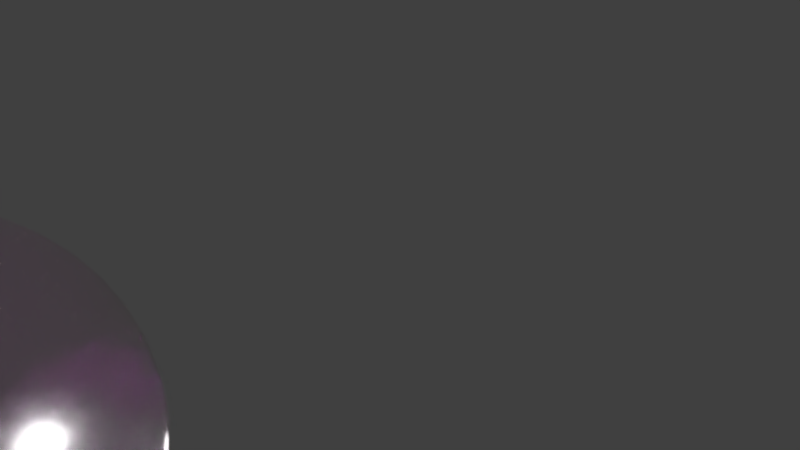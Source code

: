 # Source: neweye.blend  (saved by Blender 2.79.0; exported with 4.5.12 LTS)
import bpy
from mathutils import Matrix  # noqa: F401  (used for matrix-valued properties, if any)

bpy.ops.wm.read_factory_settings(use_empty=True)
scene = bpy.context.scene
scene.name = 'Scene'

# ---- collections
col_collection_1 = bpy.data.collections.new('Collection 1'); scene.collection.children.link(col_collection_1)
col_collection_1.hide_render = True
col_collection_1.hide_viewport = True
col_collection_2 = bpy.data.collections.new('Collection 2'); scene.collection.children.link(col_collection_2)

# ---- images (referenced by path relative to the original .blend; pixels are not part of the script)
import os
ASSET_DIR = os.environ.get("B2B_ASSET_DIR", "")  # directory of the original .blend (textures are referenced by path, not embedded)
HERE = os.path.dirname(os.path.abspath(__file__))  # packed textures are extracted next to this script under _unpacked/

def load_image(name, relpath, width, height, colorspace="sRGB"):
    """Load a texture the original file referenced (path relative to the .blend, or extracted next to this script)."""
    p = next((c for c in (os.path.join(HERE, relpath), os.path.join(ASSET_DIR, relpath)) if relpath and os.path.exists(c)), "")
    if p:
        img = bpy.data.images.load(p, check_existing=True)
        img.name = name
    else:  # same state as the original file: an image datablock whose file is absent (Cycles renders it pink)
        img = bpy.data.images.new(name, width, height)
        img.source = "FILE"
        img.filepath = "//" + (relpath or name)
    img.colorspace_settings.name = colorspace
    return img
img_iris_color_png = load_image('Iris color.png', 'BlenderProcess/Reference Image/Eyes/Iris color.png', 1024, 1024, 'sRGB')
img_iris_bump_png = load_image('Iris bump.png', 'BlenderProcess/Reference Image/Eyes/Iris bump.png', 1024, 1024, 'sRGB')
img_translucent_mask_png = load_image('Translucent mask.png', 'BlenderProcess/Reference Image/Eyes/Translucent mask.png', 1024, 1024, 'sRGB')
img_sclera_color_png = load_image('Sclera color.png', 'BlenderProcess/Reference Image/Eyes/Sclera color.png', 1024, 1024, 'sRGB')
img_sclera_mask_png = load_image('Sclera mask.png', 'BlenderProcess/Reference Image/Eyes/Sclera mask.png', 1024, 1024, 'sRGB')
img_sclera_bump_png = load_image('Sclera bump.png', 'BlenderProcess/Reference Image/Eyes/Sclera bump.png', 1024, 1024, 'sRGB')

# ---- materials (node trees are filled in below, after node groups)
mat_material_004 = bpy.data.materials.new('Material.004')
mat_material_004.alpha_threshold = 0.0
mat_material_004.roughness = 0.5
mat_material_003 = bpy.data.materials.new('Material.003')
mat_material_003.alpha_threshold = 0.0
mat_material_003.roughness = 0.5

# ---- material node trees
mat_material_004.use_nodes = True; mat_material_004.node_tree.nodes.clear()
_N = mat_material_004.node_tree.nodes; _L = mat_material_004.node_tree.links
n0 = _N.new('ShaderNodeOutputMaterial'); n0.name = 'Material Output'; n0.location = (493, 300)
n1 = _N.new('ShaderNodeTexImage'); n1.name = 'Image Texture'; n1.location = (-165, 261)
n1.width = 140
n1.image = img_iris_color_png
n2 = _N.new('ShaderNodeTexImage'); n2.name = 'Image Texture.001'; n2.location = (-154, -37)
n2.width = 140
n2.image = img_iris_bump_png
n3 = _N.new('ShaderNodeMath'); n3.name = 'Math'; n3.location = (71, -53)
n3.operation = 'MULTIPLY'
n4 = _N.new('ShaderNodeBsdfDiffuse'); n4.name = 'Diffuse BSDF'; n4.location = (285, 255)
n5 = _N.new('ShaderNodeHueSaturation'); n5.name = 'Hue Saturation Value'; n5.location = (55, 232)
n5.inputs[0].default_value = 1.0
n5.inputs[1].default_value = 0.7
n5.inputs[2].default_value = 2.0
n6 = _N.new('ShaderNodeDisplacement'); n6.name = 'Displacement'; n6.location = (0, 0)
n6.inputs[1].default_value = 0.0
n6.inputs[2].default_value = 0.1
_L.new(n4.outputs[0], n0.inputs[0])
_L.new(n1.outputs[0], n5.inputs[4])
_L.new(n2.outputs[0], n3.inputs[0])
_L.new(n5.outputs[0], n4.inputs[0])
_L.new(n3.outputs[0], n6.inputs[0])
_L.new(n6.outputs[0], n0.inputs[2])
n0.is_active_output = True
mat_material_003.use_nodes = True; mat_material_003.node_tree.nodes.clear()
_N = mat_material_003.node_tree.nodes; _L = mat_material_003.node_tree.links
n0 = _N.new('ShaderNodeBsdfDiffuse'); n0.name = 'Diffuse BSDF'; n0.location = (10, 300)
n1 = _N.new('ShaderNodeMixShader'); n1.name = 'Mix Shader.002'; n1.location = (297, -79)
n2 = _N.new('ShaderNodeMixShader'); n2.name = 'Mix Shader.001'; n2.location = (91, -81)
n3 = _N.new('ShaderNodeTexImage'); n3.name = 'Image Texture.001'; n3.location = (-522, -19)
n3.width = 140
n3.image = img_translucent_mask_png
n4 = _N.new('ShaderNodeTexImage'); n4.name = 'Image Texture.003'; n4.location = (-508, -526)
n4.width = 140
n4.image = img_sclera_color_png
n5 = _N.new('ShaderNodeBsdfTranslucent'); n5.name = 'Translucent BSDF'; n5.location = (-278, -450)
n6 = _N.new('ShaderNodeBsdfTranslucent'); n6.name = 'Translucent BSDF.001'; n6.location = (-285, -587)
n6.inputs[0].default_value = (0.8, 0.4011, 0.05276, 1.0)
n7 = _N.new('ShaderNodeTexImage'); n7.name = 'Image Texture.002'; n7.location = (-589, -227)
n7.width = 140
n7.image = img_sclera_mask_png
n8 = _N.new('ShaderNodeMixShader'); n8.name = 'Mix Shader'; n8.location = (-85, -83)
n9 = _N.new('ShaderNodeBsdfAnisotropic'); n9.name = 'Glossy BSDF.001'; n9.location = (-294, -242)
n9.distribution = 'GGX'
n9.inputs[1].default_value = 0.2646
n10 = _N.new('ShaderNodeBsdfDiffuse'); n10.name = 'Diffuse BSDF.001'; n10.location = (-289, -714)
n10.inputs[1].default_value = 0.1833
n11 = _N.new('ShaderNodeBsdfGlass'); n11.name = 'Glass BSDF'; n11.location = (-74, 519)
n11.distribution = 'BECKMANN'
n11.inputs[2].default_value = 1.45
n12 = _N.new('ShaderNodeBsdfGlass'); n12.name = 'Glass BSDF.001'; n12.location = (-329, 122)
n12.distribution = 'BECKMANN'
n12.inputs[2].default_value = 1.376
n13 = _N.new('ShaderNodeTexImage'); n13.name = 'Image Texture'; n13.location = (-429, 434)
n13.width = 140
n13.image = img_sclera_color_png
n14 = _N.new('ShaderNodeTexImage'); n14.name = 'Image Texture.004'; n14.location = (-514, -768)
n14.width = 140
n14.image = img_sclera_bump_png
n15 = _N.new('ShaderNodeOutputMaterial'); n15.name = 'Material Output'; n15.location = (784, 248)
n16 = _N.new('ShaderNodeMixShader'); n16.name = 'Mix Shader.003'; n16.location = (477, -79)
n17 = _N.new('ShaderNodeMath'); n17.name = 'Math'; n17.location = (-325, -929)
n17.operation = 'MULTIPLY'
n17.inputs[1].default_value = -0.3
n18 = _N.new('ShaderNodeDisplacement'); n18.name = 'Displacement'; n18.location = (0, 0)
n18.inputs[1].default_value = 0.0
n18.inputs[2].default_value = 0.1
_L.new(n13.outputs[0], n0.inputs[0])
_L.new(n8.outputs[0], n2.inputs[1])
_L.new(n2.outputs[0], n1.inputs[2])
_L.new(n3.outputs[0], n2.inputs[0])
_L.new(n7.outputs[0], n8.inputs[0])
_L.new(n7.outputs[0], n16.inputs[0])
_L.new(n4.outputs[0], n10.inputs[0])
_L.new(n14.outputs[0], n17.inputs[0])
_L.new(n1.outputs[0], n16.inputs[2])
_L.new(n9.outputs[0], n1.inputs[1])
_L.new(n5.outputs[0], n8.inputs[1])
_L.new(n6.outputs[0], n8.inputs[2])
_L.new(n10.outputs[0], n2.inputs[2])
_L.new(n12.outputs[0], n16.inputs[1])
_L.new(n16.outputs[0], n15.inputs[0])
_L.new(n17.outputs[0], n18.inputs[0])
_L.new(n18.outputs[0], n15.inputs[2])
n15.is_active_output = True

# ---- world
world_world = bpy.data.worlds.new('World'); scene.world = world_world
world_world.color = (0.05088, 0.05088, 0.05088)
world_world.use_sun_shadow = False
world_world.sun_shadow_jitter_overblur = 0.0
world_world.cycles.sampling_method = 'MANUAL'

# ---- cameras
cam_camera = bpy.data.cameras.new('Camera')
cam_camera.clip_end = 100.0
cam_camera.lens = 35.0
cam_camera.sensor_width = 32.0
cam_camera.sensor_height = 18.0
cam_camera.ortho_scale = 7.314
cam_camera.dof.focus_distance = 0.0

# ---- lights
light_sun = bpy.data.lights.new('Sun', 'SUN')
light_sun.transmission_factor = 0.0
light_sun.angle = 0.1993
light_sun.energy = 1.0
light_sun.shadow_buffer_clip_start = 0.5
light_sun.shadow_soft_size = 0.1
light_sun.shadow_cascade_max_distance = 1000.0

# ---- meshes
me_sphere_006 = bpy.data.meshes.new('Sphere.006')
me_sphere_006.from_pydata([(-4.759e-09, 0.3827, 0.8609), (0.08047, 0.1394, 0.7206), (0.1913, 0.3314, 0.8609), (0.2399, 0.4155, 0.9139), (0.1394, 0.08047, 0.7206), (0.3314, 0.1913, 0.8609), (0.4155, 0.2399, 0.9139), (0.1609, -3.349e-07, 0.7206), (0.3827, -2.97e-07, 0.8609), (0.4798, -2.985e-07, 0.9139), (0.1394, -0.08047, 0.7206), (0.3314, -0.1913, 0.8609), (0.4155, -0.2399, 0.9139), (0.08047, -0.1394, 0.7206), (0.1913, -0.3314, 0.8609), (0.2399, -0.4155, 0.9139), (-2.372e-08, -0.1609, 0.7206), (9.151e-09, -0.3827, 0.8609), (1.863e-08, -0.4798, 0.9139), (-0.08047, -0.1394, 0.7206), (-0.1913, -0.3314, 0.8609), (-0.2399, -0.4155, 0.9139), (-2.569e-07, -4.624e-07, 0.7204), (-0.1394, -0.08047, 0.7206), (-0.3314, -0.1913, 0.8609), (-0.4155, -0.2399, 0.9139), (-0.1609, -3.288e-07, 0.7206), (-0.3827, -3.268e-07, 0.8609), (-0.4798, -2.985e-07, 0.9139), (-0.1394, 0.08047, 0.7206), (-0.3314, 0.1913, 0.8609), (-0.4155, 0.2399, 0.9139), (-0.08047, 0.1394, 0.7206), (-0.1913, 0.3314, 0.8609), (-0.2399, 0.4155, 0.9139), (-2.372e-08, 0.1609, 0.7206), (4.436e-08, 0.4798, 0.9139), (0.2305, 0.3992, 0.8367), (0.3992, 0.2305, 0.8367), (0.4609, -2.974e-07, 0.8367), (0.3992, -0.2305, 0.8367), (0.2305, -0.3992, 0.8367), (1.104e-08, -0.4609, 0.8367), (-0.2305, -0.3992, 0.8367), (-0.3992, -0.2305, 0.8367), (-0.4609, -3.105e-07, 0.8367), (-0.3992, 0.2305, 0.8367), (-0.2305, 0.3992, 0.8367), (2.071e-08, 0.4609, 0.8367), (0.1407, 0.08125, 0.8139), (0.08125, 0.1407, 0.8139), (0.1625, -3.112e-07, 0.8139), (0.1407, -0.08125, 0.8139), (0.08125, -0.1407, 0.8139), (-4.819e-09, -0.1625, 0.8139), (-0.08125, -0.1407, 0.8139), (-0.1407, -0.08125, 0.8139), (-0.1625, -3.175e-07, 0.8139), (-0.1407, 0.08125, 0.8139), (-0.08125, 0.1407, 0.8139), (-8.731e-09, 0.1625, 0.8139), (7.005e-09, 0.3827, 1.017), (1.551e-09, 0.7071, 0.7277), (1.344e-10, 0.8315, 0.5574), (1.11e-16, 0.9239, 0.3827), (1.11e-16, 0.9808, 0.1951), (1.11e-16, 1.0, 7.55e-08), (1.11e-16, 0.9808, -0.1951), (1.11e-16, 0.8315, -0.5556), (1.11e-16, 0.7071, -0.7071), (1.11e-16, 0.5556, -0.8315), (1.11e-16, 0.3827, -0.9239), (0.09755, 0.169, 1.106), (0.1913, 0.3314, 1.017), (0.2778, 0.4811, 0.8855), (0.3536, 0.6124, 0.7277), (0.4157, 0.7201, 0.5574), (0.4619, 0.8001, 0.3827), (0.4904, 0.8494, 0.1951), (0.5, 0.866, 7.55e-08), (0.4904, 0.8494, -0.1951), (0.4619, 0.8001, -0.3827), (0.4157, 0.7201, -0.5556), (0.3536, 0.6124, -0.7071), (0.2778, 0.4811, -0.8315), (0.1913, 0.3314, -0.9239), (0.09755, 0.169, -0.9808), (0.169, 0.09754, 1.106), (0.3314, 0.1913, 1.017), (0.4811, 0.2778, 0.8855), (0.6124, 0.3536, 0.7277), (0.7201, 0.4157, 0.5574), (0.8001, 0.4619, 0.3827), (0.8494, 0.4904, 0.1951), (0.866, 0.5, 7.55e-08), (0.8494, 0.4904, -0.1951), (0.8001, 0.4619, -0.3827), (0.7201, 0.4157, -0.5556), (0.6124, 0.3536, -0.7071), (0.4811, 0.2778, -0.8315), (0.3314, 0.1913, -0.9239), (0.169, 0.09754, -0.9808), (0.1951, -3.342e-07, 1.106), (0.3827, -2.97e-07, 1.017), (0.5556, -2.97e-07, 0.8855), (0.7071, -3.417e-07, 0.7277), (0.8315, -3.715e-07, 0.5574), (0.9239, -3.119e-07, 0.3827), (0.9808, -3.715e-07, 0.1951), (1.0, -3.417e-07, 7.55e-08), (0.9808, -3.417e-07, -0.1951), (0.9239, -3.715e-07, -0.3827), (0.8315, -3.715e-07, -0.5556), (0.7071, -3.417e-07, -0.7071), (0.5556, -2.97e-07, -0.8315), (0.3827, -3.268e-07, -0.9239), (0.1951, -3.268e-07, -0.9808), (0.169, -0.09755, 1.106), (0.3314, -0.1913, 1.017), (0.4811, -0.2778, 0.8855), (0.6124, -0.3536, 0.7277), (0.7201, -0.4157, 0.5574), (0.8001, -0.4619, 0.3827), (0.8494, -0.4904, 0.1951), (0.866, -0.5, 7.55e-08), (0.8494, -0.4904, -0.1951), (0.8001, -0.4619, -0.3827), (0.7201, -0.4157, -0.5556), (0.6124, -0.3536, -0.7071), (0.4811, -0.2778, -0.8315), (0.3314, -0.1913, -0.9239), (0.169, -0.09755, -0.9808), (0.09755, -0.169, 1.106), (0.1913, -0.3314, 1.017), (0.2778, -0.4811, 0.8855), (0.3536, -0.6124, 0.7277), (0.4157, -0.7201, 0.5574), (0.4619, -0.8001, 0.3827), (0.4904, -0.8494, 0.1951), (0.5, -0.866, 7.55e-08), (0.4904, -0.8494, -0.1951), (0.4619, -0.8001, -0.3827), (0.4157, -0.7201, -0.5556), (0.3536, -0.6124, -0.7071), (0.2778, -0.4811, -0.8315), (0.1913, -0.3314, -0.9239), (0.09755, -0.169, -0.9808), (8.467e-09, -0.1951, 1.106), (2.091e-08, -0.3827, 1.017), (1.799e-08, -0.5556, 0.8855), (-4.414e-08, -0.7071, 0.7277), (-7.536e-08, -0.8315, 0.5574), (-1.589e-08, -0.9239, 0.3827), (-7.55e-08, -0.9808, 0.1951), (-7.55e-08, -1.0, 7.55e-08), (-1.589e-08, -0.9808, -0.1951), (-1.589e-08, -0.9239, -0.3827), (-7.55e-08, -0.8315, -0.5556), (-4.57e-08, -0.7071, -0.7071), (-1.589e-08, -0.5556, -0.8315), (-1.589e-08, -0.3827, -0.9239), (-9.921e-10, -0.1951, -0.9808), (-0.09755, -0.169, 1.106), (-0.1913, -0.3314, 1.017), (-0.2778, -0.4811, 0.8855), (-0.3536, -0.6124, 0.7277), (-0.4157, -0.7201, 0.5574), (-0.4619, -0.8001, 0.3827), (-0.4904, -0.8494, 0.1951), (-0.5, -0.866, 7.55e-08), (-0.4904, -0.8494, -0.1951), (-0.4619, -0.8001, -0.3827), (-0.4157, -0.7201, -0.5556), (-0.3536, -0.6124, -0.7071), (-0.2778, -0.4811, -0.8315), (-0.1913, -0.3314, -0.9239), (-0.09755, -0.169, -0.9808), (-2.717e-07, -4.888e-07, 1.139), (-0.169, -0.09755, 1.106), (-0.3314, -0.1913, 1.017), (-0.4811, -0.2778, 0.8855), (-0.6124, -0.3536, 0.7277), (-0.7201, -0.4157, 0.5574), (-0.8001, -0.4619, 0.3827), (-0.8494, -0.4904, 0.1951), (-0.866, -0.5, 7.55e-08), (-0.8494, -0.4904, -0.1951), (-0.8001, -0.4619, -0.3827), (-0.7201, -0.4157, -0.5556), (-0.6124, -0.3536, -0.7071), (-0.4811, -0.2778, -0.8315), (-0.3314, -0.1913, -0.9239), (-0.169, -0.09755, -0.9808), (1.11e-16, -3.258e-07, -1.0), (-0.1951, -3.268e-07, 1.106), (-0.3827, -3.268e-07, 1.017), (-0.5556, -2.97e-07, 0.8855), (-0.7071, -2.821e-07, 0.7277), (-0.8315, -2.225e-07, 0.5574), (-0.9239, -3.119e-07, 0.3827), (-0.9808, -2.523e-07, 0.1951), (-1.0, -2.821e-07, 7.55e-08), (-0.9808, -2.821e-07, -0.1951), (-0.9239, -3.119e-07, -0.3827), (-0.8315, -2.225e-07, -0.5556), (-0.7071, -2.821e-07, -0.7071), (-0.5556, -2.821e-07, -0.8315), (-0.3827, -3.119e-07, -0.9239), (-0.1951, -3.268e-07, -0.9808), (-0.169, 0.09754, 1.106), (-0.3314, 0.1913, 1.017), (-0.4811, 0.2778, 0.8855), (-0.6124, 0.3536, 0.7277), (-0.7201, 0.4157, 0.5574), (-0.8001, 0.4619, 0.3827), (-0.8494, 0.4904, 0.1951), (-0.866, 0.5, 7.55e-08), (-0.8494, 0.4904, -0.1951), (-0.8001, 0.4619, -0.3827), (-0.7201, 0.4157, -0.5556), (-0.6124, 0.3536, -0.7071), (-0.4811, 0.2778, -0.8315), (-0.3314, 0.1913, -0.9239), (-0.169, 0.09754, -0.9808), (-0.09755, 0.169, 1.106), (-0.1913, 0.3314, 1.017), (-0.2778, 0.4811, 0.8855), (-0.3536, 0.6124, 0.7277), (-0.4157, 0.7201, 0.5574), (-0.4619, 0.8001, 0.3827), (-0.4904, 0.8494, 0.1951), (-0.5, 0.866, 7.55e-08), (-0.4904, 0.8494, -0.1951), (-0.4619, 0.8001, -0.3827), (-0.4157, 0.7201, -0.5556), (-0.3536, 0.6124, -0.7071), (-0.2778, 0.4811, -0.8315), (-0.1913, 0.3314, -0.9239), (-0.09755, 0.169, -0.9808), (8.467e-09, 0.1951, 1.106), (4.779e-08, 0.5556, 0.8855), (-1.589e-08, 0.9239, -0.3827), (-9.921e-10, 0.1951, -0.9808), (0.2305, 0.3992, 0.9449), (0.3992, 0.2305, 0.9449), (0.4609, -2.974e-07, 0.9449), (0.3992, -0.2305, 0.9449), (0.2305, -0.3992, 0.9449), (1.92e-08, -0.4609, 0.9449), (-0.2305, -0.3992, 0.9449), (-0.3992, -0.2305, 0.9449), (-0.4609, -3.105e-07, 0.9449), (-0.3992, 0.2305, 0.9449), (-0.2305, 0.3992, 0.9449), (2.887e-08, 0.4609, 0.9449)], [], [(50, 1, 4, 49), (22, 13, 10, 7), (48, 0, 2, 37), (49, 4, 7, 51), (22, 7, 4, 1), (60, 35, 1, 50), (37, 2, 5, 38), (38, 5, 8, 39), (22, 19, 16, 13), (51, 7, 10, 52), (39, 8, 11, 40), (52, 10, 13, 53), (40, 11, 14, 41), (22, 32, 29, 26), (53, 13, 16, 54), (41, 14, 17, 42), (54, 16, 19, 55), (42, 17, 20, 43), (55, 19, 23, 56), (43, 20, 24, 44), (32, 22, 1, 35), (56, 23, 26, 57), (44, 24, 27, 45), (57, 26, 29, 58), (45, 27, 30, 46), (58, 29, 32, 59), (46, 30, 33, 47), (47, 33, 0, 48), (59, 32, 35, 60), (34, 47, 48, 36), (31, 46, 47, 34), (28, 45, 46, 31), (25, 44, 45, 28), (21, 43, 44, 25), (18, 42, 43, 21), (15, 41, 42, 18), (12, 40, 41, 15), (9, 39, 40, 12), (6, 38, 39, 9), (3, 37, 38, 6), (36, 48, 37, 3), (22, 26, 23, 19), (33, 59, 60, 0), (30, 58, 59, 33), (27, 57, 58, 30), (24, 56, 57, 27), (20, 55, 56, 24), (17, 54, 55, 20), (14, 53, 54, 17), (11, 52, 53, 14), (8, 51, 52, 11), (0, 60, 50, 2), (5, 49, 51, 8), (2, 50, 49, 5), (66, 65, 78, 79), (177, 102, 87, 72), (193, 242, 86), (67, 66, 79, 80), (61, 239, 72, 73), (241, 67, 80, 81), (254, 61, 73, 243), (68, 241, 81, 82), (62, 240, 74, 75), (69, 68, 82, 83), (63, 62, 75, 76), (70, 69, 83, 84), (64, 63, 76, 77), (71, 70, 84, 85), (65, 64, 77, 78), (242, 71, 85, 86), (78, 77, 92, 93), (86, 85, 100, 101), (79, 78, 93, 94), (177, 132, 117, 102), (193, 86, 101), (80, 79, 94, 95), (73, 72, 87, 88), (81, 80, 95, 96), (243, 73, 88, 244), (82, 81, 96, 97), (75, 74, 89, 90), (83, 82, 97, 98), (76, 75, 90, 91), (84, 83, 98, 99), (77, 76, 91, 92), (85, 84, 99, 100), (97, 96, 111, 112), (90, 89, 104, 105), (98, 97, 112, 113), (91, 90, 105, 106), (99, 98, 113, 114), (92, 91, 106, 107), (100, 99, 114, 115), (93, 92, 107, 108), (101, 100, 115, 116), (94, 93, 108, 109), (193, 101, 116), (95, 94, 109, 110), (88, 87, 102, 103), (96, 95, 110, 111), (244, 88, 103, 245), (116, 115, 130, 131), (109, 108, 123, 124), (177, 162, 147, 132), (193, 116, 131), (110, 109, 124, 125), (103, 102, 117, 118), (111, 110, 125, 126), (245, 103, 118, 246), (112, 111, 126, 127), (105, 104, 119, 120), (113, 112, 127, 128), (106, 105, 120, 121), (114, 113, 128, 129), (107, 106, 121, 122), (115, 114, 129, 130), (108, 107, 122, 123), (120, 119, 134, 135), (128, 127, 142, 143), (121, 120, 135, 136), (129, 128, 143, 144), (122, 121, 136, 137), (130, 129, 144, 145), (123, 122, 137, 138), (131, 130, 145, 146), (124, 123, 138, 139), (193, 131, 146), (125, 124, 139, 140), (118, 117, 132, 133), (126, 125, 140, 141), (246, 118, 133, 247), (127, 126, 141, 142), (139, 138, 153, 154), (177, 224, 209, 194), (193, 146, 161), (140, 139, 154, 155), (133, 132, 147, 148), (141, 140, 155, 156), (247, 133, 148, 248), (142, 141, 156, 157), (135, 134, 149, 150), (143, 142, 157, 158), (136, 135, 150, 151), (144, 143, 158, 159), (137, 136, 151, 152), (145, 144, 159, 160), (138, 137, 152, 153), (146, 145, 160, 161), (158, 157, 172, 173), (151, 150, 165, 166), (159, 158, 173, 174), (152, 151, 166, 167), (160, 159, 174, 175), (153, 152, 167, 168), (161, 160, 175, 176), (154, 153, 168, 169), (193, 161, 176), (155, 154, 169, 170), (148, 147, 162, 163), (156, 155, 170, 171), (248, 148, 163, 249), (157, 156, 171, 172), (150, 149, 164, 165), (193, 176, 192), (170, 169, 185, 186), (163, 162, 178, 179), (171, 170, 186, 187), (249, 163, 179, 250), (172, 171, 187, 188), (165, 164, 180, 181), (173, 172, 188, 189), (166, 165, 181, 182), (174, 173, 189, 190), (167, 166, 182, 183), (175, 174, 190, 191), (168, 167, 183, 184), (176, 175, 191, 192), (169, 168, 184, 185), (224, 177, 72, 239), (190, 189, 205, 206), (183, 182, 198, 199), (191, 190, 206, 207), (184, 183, 199, 200), (192, 191, 207, 208), (185, 184, 200, 201), (193, 192, 208), (186, 185, 201, 202), (179, 178, 194, 195), (187, 186, 202, 203), (250, 179, 195, 251), (188, 187, 203, 204), (181, 180, 196, 197), (189, 188, 204, 205), (182, 181, 197, 198), (195, 194, 209, 210), (203, 202, 217, 218), (251, 195, 210, 252), (204, 203, 218, 219), (197, 196, 211, 212), (205, 204, 219, 220), (198, 197, 212, 213), (206, 205, 220, 221), (199, 198, 213, 214), (207, 206, 221, 222), (200, 199, 214, 215), (208, 207, 222, 223), (201, 200, 215, 216), (193, 208, 223), (202, 201, 216, 217), (214, 213, 228, 229), (222, 221, 236, 237), (215, 214, 229, 230), (223, 222, 237, 238), (216, 215, 230, 231), (193, 223, 238), (217, 216, 231, 232), (210, 209, 224, 225), (218, 217, 232, 233), (252, 210, 225, 253), (219, 218, 233, 234), (212, 211, 226, 227), (220, 219, 234, 235), (213, 212, 227, 228), (221, 220, 235, 236), (233, 232, 67, 241), (253, 225, 61, 254), (234, 233, 241, 68), (227, 226, 240, 62), (235, 234, 68, 69), (228, 227, 62, 63), (236, 235, 69, 70), (229, 228, 63, 64), (237, 236, 70, 71), (230, 229, 64, 65), (238, 237, 71, 242), (231, 230, 65, 66), (193, 238, 242), (232, 231, 66, 67), (225, 224, 239, 61), (226, 253, 254, 240), (211, 252, 253, 226), (196, 251, 252, 211), (180, 250, 251, 196), (164, 249, 250, 180), (149, 248, 249, 164), (134, 247, 248, 149), (119, 246, 247, 134), (104, 245, 246, 119), (89, 244, 245, 104), (74, 243, 244, 89), (240, 254, 243, 74), (177, 194, 178, 162)])
me_sphere_006.polygons.foreach_set('use_smooth', [0, 0, 0, 0, 0, 0, 0, 0, 0, 0, 0, 0, 0, 0, 0, 0, 0, 0, 0, 0, 0, 0, 0, 0, 0, 0, 0, 0, 0, 0, 0, 0, 0, 0, 0, 0, 0, 0, 0, 0, 0, 0, 0, 0, 0, 0, 0, 0, 0, 0, 0, 0, 0, 0, 1, 1, 1, 1, 1, 1, 1, 1, 1, 1, 1, 1, 1, 1, 1, 1, 1, 1, 1, 1, 1, 1, 1, 1, 1, 1, 1, 1, 1, 1, 1, 1, 1, 1, 1, 1, 1, 1, 1, 1, 1, 1, 1, 1, 1, 1, 1, 1, 1, 1, 1, 1, 1, 1, 1, 1, 1, 1, 1, 1, 1, 1, 1, 1, 1, 1, 1, 1, 1, 1, 1, 1, 1, 1, 1, 1, 1, 1, 1, 1, 1, 1, 1, 1, 1, 1, 1, 1, 1, 1, 1, 1, 1, 1, 1, 1, 1, 1, 1, 1, 1, 1, 1, 1, 1, 1, 1, 1, 1, 1, 1, 1, 1, 1, 1, 1, 1, 1, 1, 1, 1, 1, 1, 1, 1, 1, 1, 1, 1, 1, 1, 1, 1, 1, 1, 1, 1, 1, 1, 1, 1, 1, 1, 1, 1, 1, 1, 1, 1, 1, 1, 1, 1, 1, 1, 1, 1, 1, 1, 1, 1, 1, 1, 1, 1, 1, 1, 1, 1, 1, 1, 1, 1, 1, 1, 1, 1, 1, 1, 1, 1, 1, 1, 1, 1, 1, 1, 1, 1, 1, 1, 1, 1, 1, 1, 1, 1, 1])
me_sphere_006.polygons.foreach_set('material_index', [0, 0, 0, 0, 0, 0, 0, 0, 0, 0, 0, 0, 0, 0, 0, 0, 0, 0, 0, 0, 0, 0, 0, 0, 0, 0, 0, 0, 0, 0, 0, 0, 0, 0, 0, 0, 0, 0, 0, 0, 0, 0, 0, 0, 0, 0, 0, 0, 0, 0, 0, 0, 0, 0, 1, 1, 1, 1, 1, 1, 1, 1, 1, 1, 1, 1, 1, 1, 1, 1, 1, 1, 1, 1, 1, 1, 1, 1, 1, 1, 1, 1, 1, 1, 1, 1, 1, 1, 1, 1, 1, 1, 1, 1, 1, 1, 1, 1, 1, 1, 1, 1, 1, 1, 1, 1, 1, 1, 1, 1, 1, 1, 1, 1, 1, 1, 1, 1, 1, 1, 1, 1, 1, 1, 1, 1, 1, 1, 1, 1, 1, 1, 1, 1, 1, 1, 1, 1, 1, 1, 1, 1, 1, 1, 1, 1, 1, 1, 1, 1, 1, 1, 1, 1, 1, 1, 1, 1, 1, 1, 1, 1, 1, 1, 1, 1, 1, 1, 1, 1, 1, 1, 1, 1, 1, 1, 1, 1, 1, 1, 1, 1, 1, 1, 1, 1, 1, 1, 1, 1, 1, 1, 1, 1, 1, 1, 1, 1, 1, 1, 1, 1, 1, 1, 1, 1, 1, 1, 1, 1, 1, 1, 1, 1, 1, 1, 1, 1, 1, 1, 1, 1, 1, 1, 1, 1, 1, 1, 1, 1, 1, 1, 1, 1, 1, 1, 1, 1, 1, 1, 1, 1, 1, 1, 1, 1, 1, 1, 1, 1, 1, 1])
_uv = me_sphere_006.uv_layers.new(name='UVMap')
_uv.uv.foreach_set('vector', [0.0, 0.0, 0.0, 0.0, 0.0, 0.0, 0.0, 0.0, 0.0, 0.0, 0.0, 0.0, 0.0, 0.0, 0.0, 0.0, 0.6029, 0.8847, 0.5848, 0.8165, 0.7316, 0.7316, 0.7814, 0.7816, 0.0, 0.0, 0.0, 0.0, 0.0, 0.0, 0.0, 0.0, 0.0, 0.0, 0.0, 0.0, 0.0, 0.0, 0.0, 0.0, 0.0, 0.0, 0.0, 0.0, 0.0, 0.0, 0.0, 0.0, 0.7814, 0.7816, 0.7316, 0.7316, 0.8164, 0.5847, 0.8845, 0.6031, 0.8845, 0.6031, 0.8164, 0.5847, 0.8163, 0.415, 0.8845, 0.3969, 0.0, 0.0, 0.0, 0.0, 0.0, 0.0, 0.0, 0.0, 0.0, 0.0, 0.0, 0.0, 0.0, 0.0, 0.0, 0.0, 0.8845, 0.3969, 0.8163, 0.415, 0.7314, 0.2682, 0.7814, 0.2184, 0.0, 0.0, 0.0, 0.0, 0.0, 0.0, 0.0, 0.0, 0.7814, 0.2184, 0.7314, 0.2682, 0.5845, 0.1835, 0.6029, 0.1153, 0.0, 0.0, 0.0, 0.0, 0.0, 0.0, 0.0, 0.0, 0.0, 0.0, 0.0, 0.0, 0.0, 0.0, 0.0, 0.0, 0.6029, 0.1153, 0.5845, 0.1835, 0.4149, 0.1836, 0.3968, 0.1154, 0.0, 0.0, 0.0, 0.0, 0.0, 0.0, 0.0, 0.0, 0.3968, 0.1154, 0.4149, 0.1836, 0.2681, 0.2685, 0.2183, 0.2185, 0.0, 0.0, 0.0, 0.0, 0.0, 0.0, 0.0, 0.0, 0.2183, 0.2185, 0.2681, 0.2685, 0.1834, 0.4154, 0.1153, 0.397, 0.0, 0.0, 0.0, 0.0, 0.0, 0.0, 0.0, 0.0, 0.0, 0.0, 0.0, 0.0, 0.0, 0.0, 0.0, 0.0, 0.1153, 0.397, 0.1834, 0.4154, 0.1835, 0.5849, 0.1153, 0.6031, 0.0, 0.0, 0.0, 0.0, 0.0, 0.0, 0.0, 0.0, 0.1153, 0.6031, 0.1835, 0.5849, 0.2683, 0.7317, 0.2183, 0.7815, 0.0, 0.0, 0.0, 0.0, 0.0, 0.0, 0.0, 0.0, 0.2183, 0.7815, 0.2683, 0.7317, 0.4152, 0.8165, 0.3967, 0.8847, 0.3967, 0.8847, 0.4152, 0.8165, 0.5848, 0.8165, 0.6029, 0.8847, 0.0, 0.0, 0.0, 0.0, 0.0, 0.0, 0.0, 0.0, 0.0, 0.0, 0.0, 0.0, 0.0, 0.0, 0.0, 0.0, 0.0, 0.0, 0.0, 0.0, 0.0, 0.0, 0.0, 0.0, 0.0, 0.0, 0.0, 0.0, 0.0, 0.0, 0.0, 0.0, 0.0, 0.0, 0.0, 0.0, 0.0, 0.0, 0.0, 0.0, 0.0, 0.0, 0.0, 0.0, 0.0, 0.0, 0.0, 0.0, 0.0, 0.0, 0.0, 0.0, 0.0, 0.0, 0.0, 0.0, 0.0, 0.0, 0.0, 0.0, 0.0, 0.0, 0.0, 0.0, 0.0, 0.0, 0.0, 0.0, 0.0, 0.0, 0.0, 0.0, 0.0, 0.0, 0.0, 0.0, 0.0, 0.0, 0.0, 0.0, 0.0, 0.0, 0.0, 0.0, 0.0, 0.0, 0.0, 0.0, 0.0, 0.0, 0.0, 0.0, 0.0, 0.0, 0.0, 0.0, 0.0, 0.0, 0.0, 0.0, 0.0, 0.0, 0.0, 0.0, 0.0, 0.0, 0.0, 0.0, 0.0, 0.0, 0.0, 0.0, 0.4152, 0.8165, 0.4648, 0.6325, 0.5357, 0.6323, 0.5848, 0.8165, 0.2683, 0.7317, 0.4033, 0.5973, 0.4648, 0.6325, 0.4152, 0.8165, 0.1835, 0.5849, 0.3677, 0.536, 0.4033, 0.5973, 0.2683, 0.7317, 0.1834, 0.4154, 0.3676, 0.465, 0.3677, 0.536, 0.1835, 0.5849, 0.2681, 0.2685, 0.4027, 0.4034, 0.3676, 0.465, 0.1834, 0.4154, 0.4149, 0.1836, 0.464, 0.3677, 0.4027, 0.4034, 0.2681, 0.2685, 0.5845, 0.1835, 0.5349, 0.3675, 0.464, 0.3677, 0.4149, 0.1836, 0.7314, 0.2682, 0.5964, 0.4028, 0.5349, 0.3675, 0.5845, 0.1835, 0.8163, 0.415, 0.632, 0.4641, 0.5964, 0.4028, 0.7314, 0.2682, 0.5848, 0.8165, 0.5357, 0.6323, 0.597, 0.5966, 0.7316, 0.7316, 0.8164, 0.5847, 0.6323, 0.535, 0.632, 0.4641, 0.8163, 0.415, 0.7316, 0.7316, 0.597, 0.5966, 0.6323, 0.535, 0.8164, 0.5847, 0.5044, 0.6221, 0.4579, 0.5966, 0.4578, 0.3788, 0.5044, 0.3545, 0.2544, 0.4883, 0.2592, 0.4468, 0.2689, 0.4571, 0.2748, 0.4758, 0.7495, 0.4984, 0.7259, 0.4873, 0.7319, 0.4652, 0.5501, 0.3924, 0.5046, 0.3674, 0.5702, 0.1403, 0.6034, 0.2074, 0.2977, 0.5091, 0.2752, 0.4978, 0.2748, 0.4758, 0.2971, 0.4631, 0.5884, 0.4139, 0.5501, 0.3924, 0.6034, 0.2074, 0.6311, 0.2642, 0.3103, 0.5155, 0.2977, 0.5091, 0.2971, 0.4631, 0.3096, 0.4561, 0.6213, 0.4323, 0.5884, 0.4139, 0.6311, 0.2642, 0.6551, 0.3132, 0.3533, 0.5382, 0.3241, 0.5225, 0.3233, 0.4483, 0.3525, 0.4328, 0.6506, 0.4484, 0.6213, 0.4323, 0.6551, 0.3132, 0.6764, 0.3563, 0.385, 0.5557, 0.3533, 0.5382, 0.3525, 0.4328, 0.3844, 0.4163, 0.6772, 0.4627, 0.6506, 0.4484, 0.6764, 0.3563, 0.6959, 0.3953, 0.4189, 0.5747, 0.385, 0.5557, 0.3844, 0.4163, 0.4185, 0.3988, 0.7021, 0.4755, 0.6772, 0.4627, 0.6959, 0.3953, 0.7142, 0.4312, 0.4579, 0.5966, 0.4189, 0.5747, 0.4185, 0.3988, 0.4578, 0.3788, 0.7259, 0.4873, 0.7021, 0.4755, 0.7142, 0.4312, 0.7319, 0.4652, 0.4578, 0.3788, 0.4185, 0.3988, 0.3741, 0.2469, 0.4031, 0.1903, 0.7319, 0.4652, 0.7142, 0.4312, 0.7358, 0.4049, 0.7426, 0.452, 0.5044, 0.3545, 0.4578, 0.3788, 0.4031, 0.1903, 0.4374, 0.1227, 0.2544, 0.4883, 0.2388, 0.4593, 0.2481, 0.4475, 0.2592, 0.4468, 0.7495, 0.4984, 0.7319, 0.4652, 0.7426, 0.452, 0.6034, 0.2074, 0.5702, 0.1403, 0.6839, 0.009164, 0.6958, 0.1004, 0.2971, 0.4631, 0.2748, 0.4758, 0.2689, 0.4571, 0.285, 0.4238, 0.6311, 0.2642, 0.6034, 0.2074, 0.6958, 0.1004, 0.7056, 0.1773, 0.3096, 0.4561, 0.2971, 0.4631, 0.285, 0.4238, 0.2941, 0.4053, 0.6551, 0.3132, 0.6311, 0.2642, 0.7056, 0.1773, 0.7141, 0.2436, 0.3525, 0.4328, 0.3233, 0.4483, 0.3041, 0.3848, 0.3255, 0.3422, 0.6764, 0.3563, 0.6551, 0.3132, 0.7141, 0.2436, 0.7217, 0.3023, 0.3844, 0.4163, 0.3525, 0.4328, 0.3255, 0.3422, 0.3489, 0.2961, 0.6959, 0.3953, 0.6764, 0.3563, 0.7217, 0.3023, 0.7289, 0.3555, 0.4185, 0.3988, 0.3844, 0.4163, 0.3489, 0.2961, 0.3741, 0.2469, 0.7142, 0.4312, 0.6959, 0.3953, 0.7289, 0.3555, 0.7358, 0.4049, 0.7141, 0.2436, 0.7056, 0.1773, 0.7919, 0.1765, 0.7826, 0.2424, 0.3255, 0.3422, 0.3041, 0.3848, 0.2715, 0.349, 0.2794, 0.2908, 0.7217, 0.3023, 0.7141, 0.2436, 0.7826, 0.2424, 0.7746, 0.3008, 0.3489, 0.2961, 0.3255, 0.3422, 0.2794, 0.2908, 0.2881, 0.2274, 0.7289, 0.3555, 0.7217, 0.3023, 0.7746, 0.3008, 0.7674, 0.354, 0.3741, 0.2469, 0.3489, 0.2961, 0.2881, 0.2274, 0.2976, 0.1597, 0.7358, 0.4049, 0.7289, 0.3555, 0.7674, 0.354, 0.761, 0.4037, 0.4031, 0.1903, 0.3741, 0.2469, 0.2976, 0.1597, 0.3086, 0.08173, 0.7426, 0.452, 0.7358, 0.4049, 0.761, 0.4037, 0.7551, 0.4513, 0.4374, 0.1227, 0.4031, 0.1903, 0.3086, 0.08173, 0.3214, -0.01111, 0.7495, 0.4984, 0.7426, 0.452, 0.7551, 0.4513, 0.6958, 0.1004, 0.6839, 0.009164, 0.8152, 0.009127, 0.8026, 0.1001, 0.285, 0.4238, 0.2689, 0.4571, 0.2592, 0.4468, 0.2648, 0.4018, 0.7056, 0.1773, 0.6958, 0.1004, 0.8026, 0.1001, 0.7919, 0.1765, 0.2941, 0.4053, 0.285, 0.4238, 0.2648, 0.4018, 0.268, 0.3767, 0.7551, 0.4513, 0.761, 0.4037, 0.7832, 0.4278, 0.7662, 0.4632, 0.3214, -0.01111, 0.3086, 0.08173, 0.1995, 0.08208, 0.1874, -0.01108, 0.2544, 0.4883, 0.234, 0.5008, 0.2336, 0.4788, 0.2388, 0.4593, 0.7495, 0.4984, 0.7551, 0.4513, 0.7662, 0.4632, 0.8026, 0.1001, 0.8152, 0.009127, 0.9288, 0.1403, 0.8952, 0.2065, 0.2648, 0.4018, 0.2592, 0.4468, 0.2481, 0.4475, 0.2417, 0.403, 0.7919, 0.1765, 0.8026, 0.1001, 0.8952, 0.2065, 0.8668, 0.2619, 0.268, 0.3767, 0.2648, 0.4018, 0.2417, 0.403, 0.2382, 0.3781, 0.7826, 0.2424, 0.7919, 0.1765, 0.8668, 0.2619, 0.8423, 0.3098, 0.2794, 0.2908, 0.2715, 0.349, 0.2343, 0.3506, 0.2266, 0.2923, 0.7746, 0.3008, 0.7826, 0.2424, 0.8423, 0.3098, 0.8207, 0.3523, 0.2881, 0.2274, 0.2794, 0.2908, 0.2266, 0.2923, 0.2183, 0.2286, 0.7674, 0.354, 0.7746, 0.3008, 0.8207, 0.3523, 0.8012, 0.3912, 0.2976, 0.1597, 0.2881, 0.2274, 0.2183, 0.2286, 0.2096, 0.1606, 0.761, 0.4037, 0.7674, 0.354, 0.8012, 0.3912, 0.7832, 0.4278, 0.3086, 0.08173, 0.2976, 0.1597, 0.2096, 0.1606, 0.1995, 0.08208, 0.2266, 0.2923, 0.2343, 0.3506, 0.2026, 0.3891, 0.1812, 0.3463, 0.8207, 0.3523, 0.8423, 0.3098, 0.8771, 0.4277, 0.8477, 0.4429, 0.2183, 0.2286, 0.2266, 0.2923, 0.1812, 0.3463, 0.1581, 0.2994, 0.8012, 0.3912, 0.8207, 0.3523, 0.8477, 0.4429, 0.8211, 0.4572, 0.2096, 0.1606, 0.2183, 0.2286, 0.1581, 0.2994, 0.1335, 0.2492, 0.7832, 0.4278, 0.8012, 0.3912, 0.8211, 0.4572, 0.7964, 0.4709, 0.1995, 0.08208, 0.2096, 0.1606, 0.1335, 0.2492, 0.1052, 0.1913, 0.7662, 0.4632, 0.7832, 0.4278, 0.7964, 0.4709, 0.7728, 0.4845, 0.1874, -0.01108, 0.1995, 0.08208, 0.1052, 0.1913, 0.07135, 0.1228, 0.7495, 0.4984, 0.7662, 0.4632, 0.7728, 0.4845, 0.8952, 0.2065, 0.9288, 0.1403, 0.9945, 0.3673, 0.9488, 0.3911, 0.2417, 0.403, 0.2481, 0.4475, 0.2388, 0.4593, 0.2221, 0.4271, 0.8668, 0.2619, 0.8952, 0.2065, 0.9488, 0.3911, 0.9103, 0.4107, 0.2382, 0.3781, 0.2417, 0.403, 0.2221, 0.4271, 0.2128, 0.409, 0.8423, 0.3098, 0.8668, 0.2619, 0.9103, 0.4107, 0.8771, 0.4277, 0.07135, 0.1228, 0.1052, 0.1913, 0.05084, 0.3801, 0.004371, 0.3545, 0.2544, 0.4883, 0.27, 0.5173, 0.2607, 0.5291, 0.2496, 0.5299, 0.7495, 0.4984, 0.7728, 0.4845, 0.7731, 0.5096, 0.9488, 0.3911, 0.9945, 0.3673, 0.9945, 0.6295, 0.9489, 0.6045, 0.2221, 0.4271, 0.2388, 0.4593, 0.2336, 0.4788, 0.2111, 0.4675, 0.9103, 0.4107, 0.9488, 0.3911, 0.9489, 0.6045, 0.9107, 0.583, 0.2128, 0.409, 0.2221, 0.4271, 0.2111, 0.4675, 0.1985, 0.4611, 0.8771, 0.4277, 0.9103, 0.4107, 0.9107, 0.583, 0.8777, 0.5645, 0.1812, 0.3463, 0.2026, 0.3891, 0.1847, 0.4541, 0.1555, 0.4384, 0.8477, 0.4429, 0.8771, 0.4277, 0.8777, 0.5645, 0.8485, 0.5484, 0.1581, 0.2994, 0.1812, 0.3463, 0.1555, 0.4384, 0.1238, 0.4209, 0.8211, 0.4572, 0.8477, 0.4429, 0.8485, 0.5484, 0.8218, 0.5342, 0.1335, 0.2492, 0.1581, 0.2994, 0.1238, 0.4209, 0.08987, 0.402, 0.7964, 0.4709, 0.8211, 0.4572, 0.8218, 0.5342, 0.797, 0.5214, 0.1052, 0.1913, 0.1335, 0.2492, 0.08987, 0.402, 0.05084, 0.3801, 0.7728, 0.4845, 0.7964, 0.4709, 0.797, 0.5214, 0.7731, 0.5096, 0.8485, 0.5484, 0.8777, 0.5645, 0.844, 0.6837, 0.8227, 0.6405, 0.1238, 0.4209, 0.1555, 0.4384, 0.1562, 0.5439, 0.1244, 0.5604, 0.8218, 0.5342, 0.8485, 0.5484, 0.8227, 0.6405, 0.8032, 0.6016, 0.08987, 0.402, 0.1238, 0.4209, 0.1244, 0.5604, 0.0903, 0.5778, 0.797, 0.5214, 0.8218, 0.5342, 0.8032, 0.6016, 0.7849, 0.5657, 0.05084, 0.3801, 0.08987, 0.402, 0.0903, 0.5778, 0.05101, 0.5978, 0.7731, 0.5096, 0.797, 0.5214, 0.7849, 0.5657, 0.7672, 0.5317, 0.004371, 0.3545, 0.05084, 0.3801, 0.05101, 0.5978, 0.004371, 0.6221, 0.7495, 0.4984, 0.7731, 0.5096, 0.7672, 0.5317, 0.9489, 0.6045, 0.9945, 0.6295, 0.9288, 0.8566, 0.8957, 0.7894, 0.2111, 0.4675, 0.2336, 0.4788, 0.234, 0.5008, 0.2117, 0.5136, 0.9107, 0.583, 0.9489, 0.6045, 0.8957, 0.7894, 0.8679, 0.7326, 0.1985, 0.4611, 0.2111, 0.4675, 0.2117, 0.5136, 0.1992, 0.5206, 0.8777, 0.5645, 0.9107, 0.583, 0.8679, 0.7326, 0.844, 0.6837, 0.1555, 0.4384, 0.1847, 0.4541, 0.1854, 0.5283, 0.1562, 0.5439, 0.7495, 0.4984, 0.7672, 0.5317, 0.7565, 0.5448, 0.8957, 0.7894, 0.9288, 0.8566, 0.8152, 0.9877, 0.8033, 0.8964, 0.2117, 0.5136, 0.234, 0.5008, 0.2398, 0.5196, 0.2237, 0.5528, 0.8679, 0.7326, 0.8957, 0.7894, 0.8033, 0.8964, 0.7934, 0.8195, 0.1992, 0.5206, 0.2117, 0.5136, 0.2237, 0.5528, 0.2147, 0.5714, 0.844, 0.6837, 0.8679, 0.7326, 0.7934, 0.8195, 0.785, 0.7532, 0.1562, 0.5439, 0.1854, 0.5283, 0.2047, 0.5918, 0.1833, 0.6344, 0.8227, 0.6405, 0.844, 0.6837, 0.785, 0.7532, 0.7773, 0.6946, 0.1244, 0.5604, 0.1562, 0.5439, 0.1833, 0.6344, 0.1598, 0.6806, 0.8032, 0.6016, 0.8227, 0.6405, 0.7773, 0.6946, 0.7702, 0.6414, 0.0903, 0.5778, 0.1244, 0.5604, 0.1598, 0.6806, 0.1347, 0.7297, 0.7849, 0.5657, 0.8032, 0.6016, 0.7702, 0.6414, 0.7633, 0.592, 0.05101, 0.5978, 0.0903, 0.5778, 0.1347, 0.7297, 0.1057, 0.7863, 0.7672, 0.5317, 0.7849, 0.5657, 0.7633, 0.592, 0.7565, 0.5448, 0.004371, 0.6221, 0.05101, 0.5978, 0.1057, 0.7863, 0.07136, 0.8539, 0.27, 0.5173, 0.2544, 0.4883, 0.2748, 0.4758, 0.2752, 0.4978, 0.7702, 0.6414, 0.7773, 0.6946, 0.7245, 0.696, 0.7316, 0.6429, 0.1347, 0.7297, 0.1598, 0.6806, 0.2206, 0.7492, 0.2111, 0.8169, 0.7633, 0.592, 0.7702, 0.6414, 0.7316, 0.6429, 0.738, 0.5932, 0.1057, 0.7863, 0.1347, 0.7297, 0.2111, 0.8169, 0.2002, 0.8949, 0.7565, 0.5448, 0.7633, 0.592, 0.738, 0.5932, 0.7439, 0.5456, 0.07136, 0.8539, 0.1057, 0.7863, 0.2002, 0.8949, 0.1874, 0.9877, 0.7495, 0.4984, 0.7565, 0.5448, 0.7439, 0.5456, 0.8033, 0.8964, 0.8152, 0.9877, 0.6839, 0.9877, 0.6964, 0.8968, 0.2237, 0.5528, 0.2398, 0.5196, 0.2496, 0.5299, 0.244, 0.5748, 0.7934, 0.8195, 0.8033, 0.8964, 0.6964, 0.8968, 0.7072, 0.8204, 0.2147, 0.5714, 0.2237, 0.5528, 0.244, 0.5748, 0.2408, 0.5999, 0.785, 0.7532, 0.7934, 0.8195, 0.7072, 0.8204, 0.7164, 0.7545, 0.1833, 0.6344, 0.2047, 0.5918, 0.2373, 0.6276, 0.2294, 0.6859, 0.7773, 0.6946, 0.785, 0.7532, 0.7164, 0.7545, 0.7245, 0.696, 0.1598, 0.6806, 0.1833, 0.6344, 0.2294, 0.6859, 0.2206, 0.7492, 0.244, 0.5748, 0.2496, 0.5299, 0.2607, 0.5291, 0.267, 0.5736, 0.7072, 0.8204, 0.6964, 0.8968, 0.6038, 0.7904, 0.6323, 0.7349, 0.2408, 0.5999, 0.244, 0.5748, 0.267, 0.5736, 0.2705, 0.5986, 0.7164, 0.7545, 0.7072, 0.8204, 0.6323, 0.7349, 0.6568, 0.6871, 0.2294, 0.6859, 0.2373, 0.6276, 0.2744, 0.626, 0.2822, 0.6844, 0.7245, 0.696, 0.7164, 0.7545, 0.6568, 0.6871, 0.6784, 0.6446, 0.2206, 0.7492, 0.2294, 0.6859, 0.2822, 0.6844, 0.2905, 0.748, 0.7316, 0.6429, 0.7245, 0.696, 0.6784, 0.6446, 0.6979, 0.6056, 0.2111, 0.8169, 0.2206, 0.7492, 0.2905, 0.748, 0.2992, 0.8161, 0.738, 0.5932, 0.7316, 0.6429, 0.6979, 0.6056, 0.7159, 0.569, 0.2002, 0.8949, 0.2111, 0.8169, 0.2992, 0.8161, 0.3092, 0.8945, 0.7439, 0.5456, 0.738, 0.5932, 0.7159, 0.569, 0.7329, 0.5337, 0.1874, 0.9877, 0.2002, 0.8949, 0.3092, 0.8945, 0.3214, 0.9877, 0.7495, 0.4984, 0.7439, 0.5456, 0.7329, 0.5337, 0.6964, 0.8968, 0.6839, 0.9877, 0.5702, 0.8566, 0.6038, 0.7904, 0.2992, 0.8161, 0.2905, 0.748, 0.3506, 0.6772, 0.3752, 0.7274, 0.7159, 0.569, 0.6979, 0.6056, 0.678, 0.5397, 0.7027, 0.526, 0.3092, 0.8945, 0.2992, 0.8161, 0.3752, 0.7274, 0.4036, 0.7853, 0.7329, 0.5337, 0.7159, 0.569, 0.7027, 0.526, 0.7263, 0.5123, 0.3214, 0.9877, 0.3092, 0.8945, 0.4036, 0.7853, 0.4374, 0.8539, 0.7495, 0.4984, 0.7329, 0.5337, 0.7263, 0.5123, 0.6038, 0.7904, 0.5702, 0.8566, 0.5046, 0.6295, 0.5503, 0.6057, 0.267, 0.5736, 0.2607, 0.5291, 0.27, 0.5173, 0.2867, 0.5495, 0.6323, 0.7349, 0.6038, 0.7904, 0.5503, 0.6057, 0.5888, 0.5862, 0.2705, 0.5986, 0.267, 0.5736, 0.2867, 0.5495, 0.296, 0.5677, 0.6568, 0.6871, 0.6323, 0.7349, 0.5888, 0.5862, 0.622, 0.5692, 0.2822, 0.6844, 0.2744, 0.626, 0.3062, 0.5876, 0.3275, 0.6303, 0.6784, 0.6446, 0.6568, 0.6871, 0.622, 0.5692, 0.6513, 0.5539, 0.2905, 0.748, 0.2822, 0.6844, 0.3275, 0.6303, 0.3506, 0.6772, 0.6979, 0.6056, 0.6784, 0.6446, 0.6513, 0.5539, 0.678, 0.5397, 0.5888, 0.5862, 0.5503, 0.6057, 0.5501, 0.3924, 0.5884, 0.4139, 0.296, 0.5677, 0.2867, 0.5495, 0.2977, 0.5091, 0.3103, 0.5155, 0.622, 0.5692, 0.5888, 0.5862, 0.5884, 0.4139, 0.6213, 0.4323, 0.3275, 0.6303, 0.3062, 0.5876, 0.3241, 0.5225, 0.3533, 0.5382, 0.6513, 0.5539, 0.622, 0.5692, 0.6213, 0.4323, 0.6506, 0.4484, 0.3506, 0.6772, 0.3275, 0.6303, 0.3533, 0.5382, 0.385, 0.5557, 0.678, 0.5397, 0.6513, 0.5539, 0.6506, 0.4484, 0.6772, 0.4627, 0.3752, 0.7274, 0.3506, 0.6772, 0.385, 0.5557, 0.4189, 0.5747, 0.7027, 0.526, 0.678, 0.5397, 0.6772, 0.4627, 0.7021, 0.4755, 0.4036, 0.7853, 0.3752, 0.7274, 0.4189, 0.5747, 0.4579, 0.5966, 0.7263, 0.5123, 0.7027, 0.526, 0.7021, 0.4755, 0.7259, 0.4873, 0.4374, 0.8539, 0.4036, 0.7853, 0.4579, 0.5966, 0.5044, 0.6221, 0.7495, 0.4984, 0.7263, 0.5123, 0.7259, 0.4873, 0.5503, 0.6057, 0.5046, 0.6295, 0.5046, 0.3674, 0.5501, 0.3924, 0.2867, 0.5495, 0.27, 0.5173, 0.2752, 0.4978, 0.2977, 0.5091, 0.3062, 0.5876, 0.296, 0.5677, 0.3103, 0.5155, 0.3241, 0.5225, 0.2744, 0.626, 0.2705, 0.5986, 0.296, 0.5677, 0.3062, 0.5876, 0.2373, 0.6276, 0.2408, 0.5999, 0.2705, 0.5986, 0.2744, 0.626, 0.2047, 0.5918, 0.2147, 0.5714, 0.2408, 0.5999, 0.2373, 0.6276, 0.1854, 0.5283, 0.1992, 0.5206, 0.2147, 0.5714, 0.2047, 0.5918, 0.1847, 0.4541, 0.1985, 0.4611, 0.1992, 0.5206, 0.1854, 0.5283, 0.2026, 0.3891, 0.2128, 0.409, 0.1985, 0.4611, 0.1847, 0.4541, 0.2343, 0.3506, 0.2382, 0.3781, 0.2128, 0.409, 0.2026, 0.3891, 0.2715, 0.349, 0.268, 0.3767, 0.2382, 0.3781, 0.2343, 0.3506, 0.3041, 0.3848, 0.2941, 0.4053, 0.268, 0.3767, 0.2715, 0.349, 0.3233, 0.4483, 0.3096, 0.4561, 0.2941, 0.4053, 0.3041, 0.3848, 0.3241, 0.5225, 0.3103, 0.5155, 0.3096, 0.4561, 0.3233, 0.4483, 0.2544, 0.4883, 0.2496, 0.5299, 0.2398, 0.5196, 0.234, 0.5008])
me_sphere_006.materials.append(mat_material_004)
me_sphere_006.materials.append(mat_material_003)
me_sphere_006.use_remesh_preserve_volume = False
me_sphere_006.use_remesh_preserve_attributes = False
me_sphere_006.use_mirror_vertex_groups = False
me_sphere_006.update()

# ---- objects
ob_camera = bpy.data.objects.new('Camera', cam_camera)
ob_sun = bpy.data.objects.new('Sun', light_sun)
ob_sphere_002 = bpy.data.objects.new('Sphere.002', me_sphere_006)

# ---- transforms, parenting, visibility, modifiers, constraints
ob_camera.location = (7.481, -6.508, 5.344)
ob_camera.rotation_euler = (1.109, 0.0, 0.8149)
ob_camera.lock_rotations_4d = False
ob_camera.empty_display_type = 'ARROWS'
ob_camera.color = (0.0, 0.0, 0.0, 0.0)
ob_camera.display_type = 'WIRE'
ob_camera.lineart.crease_threshold = 0.0
ob_sun.location = (12.88, -0.422, 7.111)
ob_sun.rotation_euler = (0.6964, 0.2138, 0.4108)
ob_sun.lineart.crease_threshold = 0.0
ob_sphere_002.location = (-0.04483, -5.471, 0.0)
ob_sphere_002.rotation_euler = (-0.0, 1.571, 0.0)
ob_sphere_002.scale = (2.334, 2.334, 2.334)
ob_sphere_002.lineart.crease_threshold = 0.0
_m = ob_sphere_002.modifiers.new('Subsurf', 'SUBSURF')
_m.uv_smooth = 'PRESERVE_CORNERS'
_m.quality = 2
_m.levels = 2
_m.show_only_control_edges = False

# ---- collection membership
col_collection_1.objects.link(ob_camera)
col_collection_2.objects.link(ob_sun)
col_collection_2.objects.link(ob_sphere_002)

# ---- scene / render settings (as saved in the file)
scene.camera = ob_camera
scene.frame_start = 1; scene.frame_end = 250; scene.frame_set(39)
scene.render.engine = 'CYCLES'
scene.render.resolution_percentage = 50
scene.render.dither_intensity = 0.0
scene.cycles.use_denoising = False
scene.cycles.samples = 128
scene.cycles.sampling_pattern = 'TABULATED_SOBOL'
scene.cycles.use_adaptive_sampling = False
scene.cycles.use_light_tree = False
scene.cycles.blur_glossy = 0.0
scene.cycles.sample_clamp_indirect = 0.0
scene.view_settings.view_transform = 'Standard'
bpy.context.view_layer.update()
